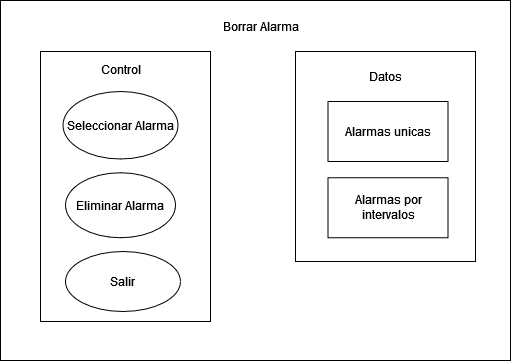

The diagram above was exported from draw.io. Its source (the exported page's mxGraphModel, read from the mxfile embedded in the PNG):
<mxGraphModel dx="3687" dy="886" grid="1" gridSize="10" guides="1" tooltips="1" connect="1" arrows="1" fold="1" page="1" pageScale="1" pageWidth="2000" pageHeight="2000" math="0" shadow="0">
  <root>
    <mxCell id="0" />
    <mxCell id="1" parent="0" />
    <mxCell id="2" value="" style="rounded=0;whiteSpace=wrap;html=1;" vertex="1" parent="1">
      <mxGeometry x="-485" y="450" width="510" height="360" as="geometry" />
    </mxCell>
    <mxCell id="3" value="" style="rounded=0;whiteSpace=wrap;html=1;" vertex="1" parent="1">
      <mxGeometry x="-445" y="501" width="170" height="270" as="geometry" />
    </mxCell>
    <mxCell id="4" value="Seleccionar Alarma" style="ellipse;whiteSpace=wrap;html=1;" vertex="1" parent="1">
      <mxGeometry x="-422.5" y="541" width="115" height="67.5" as="geometry" />
    </mxCell>
    <mxCell id="5" value="Eliminar Alarma" style="ellipse;whiteSpace=wrap;html=1;" vertex="1" parent="1">
      <mxGeometry x="-420" y="622.25" width="110" height="65" as="geometry" />
    </mxCell>
    <mxCell id="6" value="Salir" style="ellipse;whiteSpace=wrap;html=1;" vertex="1" parent="1">
      <mxGeometry x="-420" y="701" width="115" height="60" as="geometry" />
    </mxCell>
    <mxCell id="7" value="Borrar Alarma" style="text;html=1;align=center;verticalAlign=middle;resizable=0;points=[];autosize=1;strokeColor=none;fillColor=none;" vertex="1" parent="1">
      <mxGeometry x="-275" y="461" width="100" height="30" as="geometry" />
    </mxCell>
    <mxCell id="8" value="" style="rounded=0;whiteSpace=wrap;html=1;" vertex="1" parent="1">
      <mxGeometry x="-190" y="501" width="180" height="210" as="geometry" />
    </mxCell>
    <mxCell id="9" value="Control" style="text;html=1;align=center;verticalAlign=middle;resizable=0;points=[];autosize=1;strokeColor=none;fillColor=none;" vertex="1" parent="1">
      <mxGeometry x="-395" y="503.5" width="60" height="30" as="geometry" />
    </mxCell>
    <mxCell id="10" value="Datos" style="text;html=1;align=center;verticalAlign=middle;resizable=0;points=[];autosize=1;strokeColor=none;fillColor=none;" vertex="1" parent="1">
      <mxGeometry x="-130" y="511" width="60" height="30" as="geometry" />
    </mxCell>
    <mxCell id="11" style="edgeStyle=orthogonalEdgeStyle;rounded=0;orthogonalLoop=1;jettySize=auto;html=1;exitX=0.5;exitY=1;exitDx=0;exitDy=0;" edge="1" source="3" target="3" parent="1">
      <mxGeometry relative="1" as="geometry" />
    </mxCell>
    <mxCell id="12" value="Alarmas unicas" style="rounded=0;whiteSpace=wrap;html=1;" vertex="1" parent="1">
      <mxGeometry x="-157.5" y="551" width="120" height="60" as="geometry" />
    </mxCell>
    <mxCell id="13" value="Alarmas por intervalos" style="rounded=0;whiteSpace=wrap;html=1;" vertex="1" parent="1">
      <mxGeometry x="-157.5" y="627.25" width="120" height="60" as="geometry" />
    </mxCell>
  </root>
</mxGraphModel>